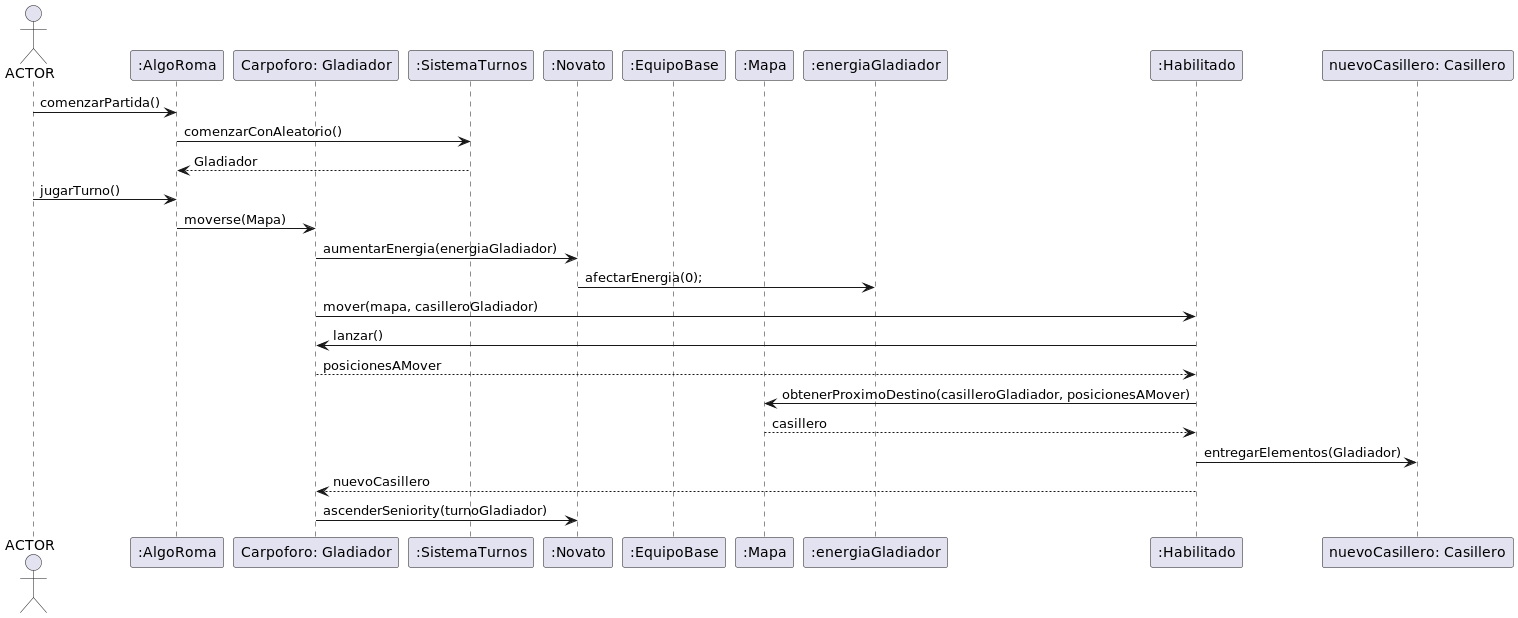

The diagram above was rendered by PlantUML. Its source (embedded in the PNG):
@startuml jugarUnTurno

actor ACTOR
Participant AlgoRoma as ":AlgoRoma"
Participant Gladiador as "Carpoforo: Gladiador"
Participant SistemaTurnos as ":SistemaTurnos"
Participant Novato as ":Novato"
Participant EquipoBase as ":EquipoBase"
Participant Mapa as ":Mapa"
Participant energiaGladiador as ":energiaGladiador"
Participant Habilitado as ":Habilitado"
Participant NuevoCasillero as "nuevoCasillero: Casillero"

ACTOR -> AlgoRoma: comenzarPartida()
AlgoRoma -> SistemaTurnos: comenzarConAleatorio()
SistemaTurnos --> AlgoRoma: Gladiador

ACTOR -> AlgoRoma: jugarTurno()
AlgoRoma -> Gladiador: moverse(Mapa)

Gladiador -> Novato: aumentarEnergia(energiaGladiador)
Novato -> energiaGladiador: afectarEnergia(0);

Gladiador -> Habilitado: mover(mapa, casilleroGladiador)
Habilitado -> Gladiador: lanzar()
Gladiador --> Habilitado: posicionesAMover
Habilitado -> Mapa: obtenerProximoDestino(casilleroGladiador, posicionesAMover)
Mapa --> Habilitado: casillero
Habilitado -> NuevoCasillero: entregarElementos(Gladiador)
Habilitado --> Gladiador: nuevoCasillero

Gladiador -> Novato: ascenderSeniority(turnoGladiador)

@enduml